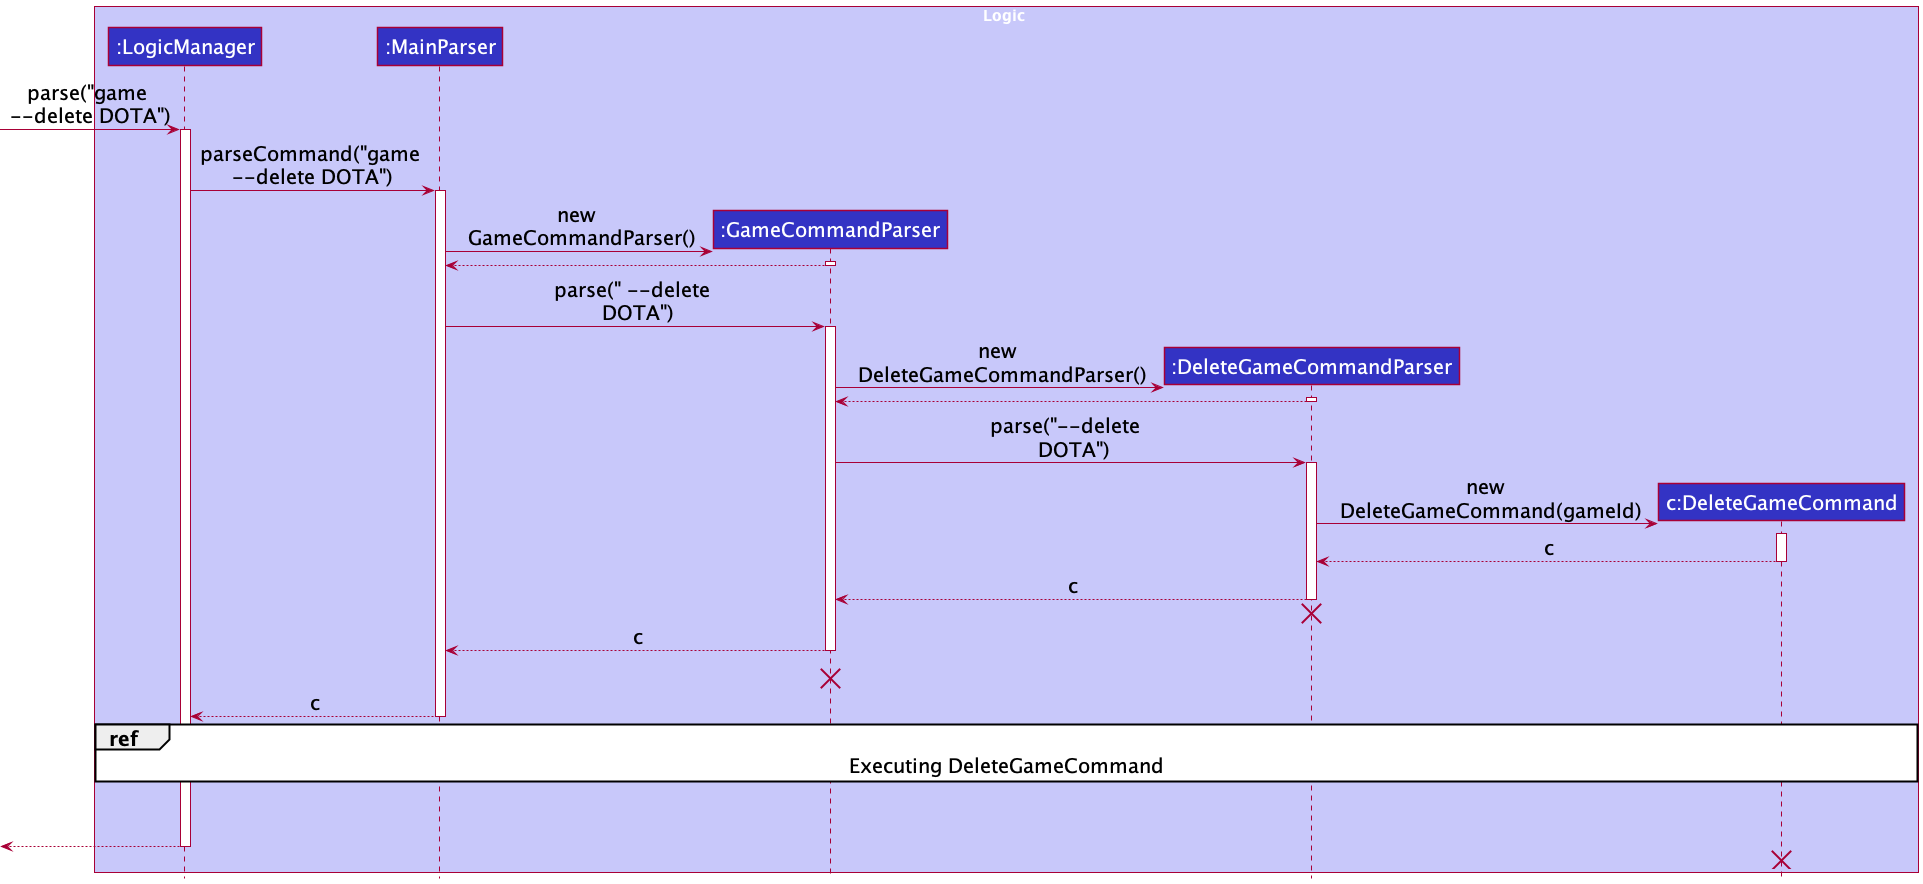

The diagram above was rendered by PlantUML. Its source (embedded in the PNG):
@startuml
!include style.puml
skinparam defaultFontSize 20

box Logic LOGIC_COLOR_T1
participant ":LogicManager" as LogicManager LOGIC_COLOR
participant ":MainParser" as MainParser LOGIC_COLOR
participant ":GameCommandParser" as GameCommandParser LOGIC_COLOR
participant ":DeleteGameCommandParser" as DeleteGameCommandParser LOGIC_COLOR
participant "c:DeleteGameCommand" as DeleteGameCommand LOGIC_COLOR
end box


[-> LogicManager : parse("game \n--delete DOTA")
activate LogicManager

LogicManager -> MainParser : parseCommand("game \n--delete DOTA")
activate MainParser

create GameCommandParser
MainParser -> GameCommandParser : new \n GameCommandParser()
activate GameCommandParser

GameCommandParser --> MainParser
deactivate GameCommandParser

MainParser -> GameCommandParser : parse(" --delete \n DOTA")
activate GameCommandParser

create DeleteGameCommandParser
GameCommandParser -> DeleteGameCommandParser : new \n DeleteGameCommandParser()
activate DeleteGameCommandParser
DeleteGameCommandParser --> GameCommandParser
deactivate DeleteGameCommandParser

GameCommandParser -> DeleteGameCommandParser : parse("--delete  \n DOTA")
activate DeleteGameCommandParser

create DeleteGameCommand
DeleteGameCommandParser -> DeleteGameCommand : new \n DeleteGameCommand(gameId)
activate DeleteGameCommand
DeleteGameCommand --> DeleteGameCommandParser : c
deactivate DeleteGameCommand


DeleteGameCommandParser --> GameCommandParser : c
deactivate DeleteGameCommandParser
DeleteGameCommandParser -[hidden]-> GameCommandParser
destroy DeleteGameCommandParser

GameCommandParser --> MainParser : c
deactivate GameCommandParser
GameCommandParser -[hidden]-> MainParser
GameCommandParser -[hidden]-> MainParser
destroy GameCommandParser

LogicManager <--MainParser : c
deactivate MainParser

ref over LogicManager, DeleteGameCommand: Executing DeleteGameCommand

LogicManager -[hidden]-> LogicManager
DeleteGameCommand -[hidden]-> DeleteGameCommand


[<--LogicManager
deactivate LogicManager

[<-[hidden]- DeleteGameCommand
destroy DeleteGameCommand

@enduml